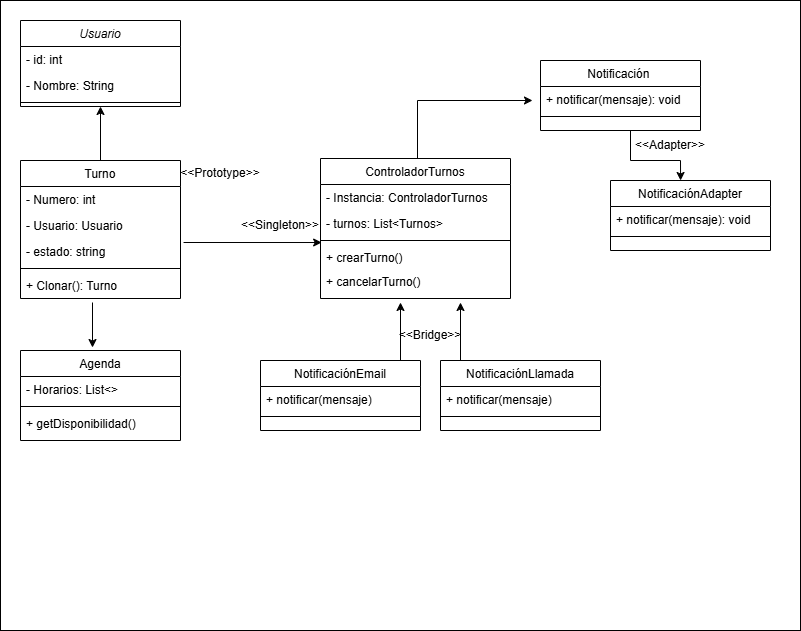

The diagram above was exported from draw.io. Its source (the exported page's mxGraphModel, read from the mxfile embedded in the PNG):
<mxGraphModel dx="1319" dy="764" grid="1" gridSize="10" guides="1" tooltips="1" connect="1" arrows="1" fold="1" page="1" pageScale="1" pageWidth="827" pageHeight="1169" math="0" shadow="0">
  <root>
    <mxCell id="WIyWlLk6GJQsqaUBKTNV-0" />
    <mxCell id="WIyWlLk6GJQsqaUBKTNV-1" parent="WIyWlLk6GJQsqaUBKTNV-0" />
    <mxCell id="ApaMtB6cYBc6MM_GWIqZ-24" value="" style="rounded=0;whiteSpace=wrap;html=1;" vertex="1" parent="WIyWlLk6GJQsqaUBKTNV-1">
      <mxGeometry width="800" height="630" as="geometry" />
    </mxCell>
    <mxCell id="zkfFHV4jXpPFQw0GAbJ--0" value="Usuario" style="swimlane;fontStyle=2;align=center;verticalAlign=top;childLayout=stackLayout;horizontal=1;startSize=26;horizontalStack=0;resizeParent=1;resizeLast=0;collapsible=1;marginBottom=0;rounded=0;shadow=0;strokeWidth=1;" parent="WIyWlLk6GJQsqaUBKTNV-1" vertex="1">
      <mxGeometry x="20" y="20" width="160" height="86" as="geometry">
        <mxRectangle x="230" y="140" width="160" height="26" as="alternateBounds" />
      </mxGeometry>
    </mxCell>
    <mxCell id="zkfFHV4jXpPFQw0GAbJ--1" value="- id: int" style="text;align=left;verticalAlign=top;spacingLeft=4;spacingRight=4;overflow=hidden;rotatable=0;points=[[0,0.5],[1,0.5]];portConstraint=eastwest;" parent="zkfFHV4jXpPFQw0GAbJ--0" vertex="1">
      <mxGeometry y="26" width="160" height="26" as="geometry" />
    </mxCell>
    <mxCell id="zkfFHV4jXpPFQw0GAbJ--2" value="- Nombre: String" style="text;align=left;verticalAlign=top;spacingLeft=4;spacingRight=4;overflow=hidden;rotatable=0;points=[[0,0.5],[1,0.5]];portConstraint=eastwest;rounded=0;shadow=0;html=0;" parent="zkfFHV4jXpPFQw0GAbJ--0" vertex="1">
      <mxGeometry y="52" width="160" height="26" as="geometry" />
    </mxCell>
    <mxCell id="zkfFHV4jXpPFQw0GAbJ--4" value="" style="line;html=1;strokeWidth=1;align=left;verticalAlign=middle;spacingTop=-1;spacingLeft=3;spacingRight=3;rotatable=0;labelPosition=right;points=[];portConstraint=eastwest;" parent="zkfFHV4jXpPFQw0GAbJ--0" vertex="1">
      <mxGeometry y="78" width="160" height="8" as="geometry" />
    </mxCell>
    <mxCell id="zkfFHV4jXpPFQw0GAbJ--6" value="Turno" style="swimlane;fontStyle=0;align=center;verticalAlign=top;childLayout=stackLayout;horizontal=1;startSize=26;horizontalStack=0;resizeParent=1;resizeLast=0;collapsible=1;marginBottom=0;rounded=0;shadow=0;strokeWidth=1;" parent="WIyWlLk6GJQsqaUBKTNV-1" vertex="1">
      <mxGeometry x="20" y="160" width="160" height="138" as="geometry">
        <mxRectangle x="130" y="380" width="160" height="26" as="alternateBounds" />
      </mxGeometry>
    </mxCell>
    <mxCell id="zkfFHV4jXpPFQw0GAbJ--7" value="- Numero: int" style="text;align=left;verticalAlign=top;spacingLeft=4;spacingRight=4;overflow=hidden;rotatable=0;points=[[0,0.5],[1,0.5]];portConstraint=eastwest;" parent="zkfFHV4jXpPFQw0GAbJ--6" vertex="1">
      <mxGeometry y="26" width="160" height="26" as="geometry" />
    </mxCell>
    <mxCell id="zkfFHV4jXpPFQw0GAbJ--8" value="- Usuario: Usuario" style="text;align=left;verticalAlign=top;spacingLeft=4;spacingRight=4;overflow=hidden;rotatable=0;points=[[0,0.5],[1,0.5]];portConstraint=eastwest;rounded=0;shadow=0;html=0;" parent="zkfFHV4jXpPFQw0GAbJ--6" vertex="1">
      <mxGeometry y="52" width="160" height="26" as="geometry" />
    </mxCell>
    <mxCell id="vTW_RsSW-LsA3D8epOaC-24" value="- estado: string" style="text;align=left;verticalAlign=top;spacingLeft=4;spacingRight=4;overflow=hidden;rotatable=0;points=[[0,0.5],[1,0.5]];portConstraint=eastwest;rounded=0;shadow=0;html=0;" parent="zkfFHV4jXpPFQw0GAbJ--6" vertex="1">
      <mxGeometry y="78" width="160" height="26" as="geometry" />
    </mxCell>
    <mxCell id="zkfFHV4jXpPFQw0GAbJ--9" value="" style="line;html=1;strokeWidth=1;align=left;verticalAlign=middle;spacingTop=-1;spacingLeft=3;spacingRight=3;rotatable=0;labelPosition=right;points=[];portConstraint=eastwest;" parent="zkfFHV4jXpPFQw0GAbJ--6" vertex="1">
      <mxGeometry y="104" width="160" height="8" as="geometry" />
    </mxCell>
    <mxCell id="zkfFHV4jXpPFQw0GAbJ--11" value="+ Clonar(): Turno" style="text;align=left;verticalAlign=top;spacingLeft=4;spacingRight=4;overflow=hidden;rotatable=0;points=[[0,0.5],[1,0.5]];portConstraint=eastwest;" parent="zkfFHV4jXpPFQw0GAbJ--6" vertex="1">
      <mxGeometry y="112" width="160" height="26" as="geometry" />
    </mxCell>
    <mxCell id="zkfFHV4jXpPFQw0GAbJ--13" value="Notificación " style="swimlane;fontStyle=0;align=center;verticalAlign=top;childLayout=stackLayout;horizontal=1;startSize=26;horizontalStack=0;resizeParent=1;resizeLast=0;collapsible=1;marginBottom=0;rounded=0;shadow=0;strokeWidth=1;" parent="WIyWlLk6GJQsqaUBKTNV-1" vertex="1">
      <mxGeometry x="540" y="60" width="160" height="70" as="geometry">
        <mxRectangle x="340" y="380" width="170" height="26" as="alternateBounds" />
      </mxGeometry>
    </mxCell>
    <mxCell id="zkfFHV4jXpPFQw0GAbJ--14" value="+ notificar(mensaje): void" style="text;align=left;verticalAlign=top;spacingLeft=4;spacingRight=4;overflow=hidden;rotatable=0;points=[[0,0.5],[1,0.5]];portConstraint=eastwest;" parent="zkfFHV4jXpPFQw0GAbJ--13" vertex="1">
      <mxGeometry y="26" width="160" height="26" as="geometry" />
    </mxCell>
    <mxCell id="zkfFHV4jXpPFQw0GAbJ--15" value="" style="line;html=1;strokeWidth=1;align=left;verticalAlign=middle;spacingTop=-1;spacingLeft=3;spacingRight=3;rotatable=0;labelPosition=right;points=[];portConstraint=eastwest;" parent="zkfFHV4jXpPFQw0GAbJ--13" vertex="1">
      <mxGeometry y="52" width="160" height="8" as="geometry" />
    </mxCell>
    <mxCell id="vTW_RsSW-LsA3D8epOaC-0" value="&amp;lt;&amp;lt;Prototype&amp;gt;&amp;gt;" style="text;html=1;align=center;verticalAlign=middle;whiteSpace=wrap;rounded=0;" parent="WIyWlLk6GJQsqaUBKTNV-1" vertex="1">
      <mxGeometry x="190" y="158" width="60" height="30" as="geometry" />
    </mxCell>
    <mxCell id="vTW_RsSW-LsA3D8epOaC-1" value="ControladorTurnos" style="swimlane;fontStyle=0;align=center;verticalAlign=top;childLayout=stackLayout;horizontal=1;startSize=26;horizontalStack=0;resizeParent=1;resizeLast=0;collapsible=1;marginBottom=0;rounded=0;shadow=0;strokeWidth=1;" parent="WIyWlLk6GJQsqaUBKTNV-1" vertex="1">
      <mxGeometry x="320" y="158" width="190" height="140" as="geometry">
        <mxRectangle x="130" y="380" width="160" height="26" as="alternateBounds" />
      </mxGeometry>
    </mxCell>
    <mxCell id="vTW_RsSW-LsA3D8epOaC-2" value="- Instancia: ControladorTurnos" style="text;align=left;verticalAlign=top;spacingLeft=4;spacingRight=4;overflow=hidden;rotatable=0;points=[[0,0.5],[1,0.5]];portConstraint=eastwest;" parent="vTW_RsSW-LsA3D8epOaC-1" vertex="1">
      <mxGeometry y="26" width="190" height="26" as="geometry" />
    </mxCell>
    <mxCell id="vTW_RsSW-LsA3D8epOaC-3" value="- turnos: List&lt;Turnos&gt;" style="text;align=left;verticalAlign=top;spacingLeft=4;spacingRight=4;overflow=hidden;rotatable=0;points=[[0,0.5],[1,0.5]];portConstraint=eastwest;rounded=0;shadow=0;html=0;" parent="vTW_RsSW-LsA3D8epOaC-1" vertex="1">
      <mxGeometry y="52" width="190" height="26" as="geometry" />
    </mxCell>
    <mxCell id="vTW_RsSW-LsA3D8epOaC-4" value="" style="line;html=1;strokeWidth=1;align=left;verticalAlign=middle;spacingTop=-1;spacingLeft=3;spacingRight=3;rotatable=0;labelPosition=right;points=[];portConstraint=eastwest;" parent="vTW_RsSW-LsA3D8epOaC-1" vertex="1">
      <mxGeometry y="78" width="190" height="8" as="geometry" />
    </mxCell>
    <mxCell id="vTW_RsSW-LsA3D8epOaC-5" value="+ crearTurno()" style="text;align=left;verticalAlign=top;spacingLeft=4;spacingRight=4;overflow=hidden;rotatable=0;points=[[0,0.5],[1,0.5]];portConstraint=eastwest;" parent="vTW_RsSW-LsA3D8epOaC-1" vertex="1">
      <mxGeometry y="86" width="190" height="24" as="geometry" />
    </mxCell>
    <mxCell id="vTW_RsSW-LsA3D8epOaC-7" value="+ cancelarTurno()" style="text;align=left;verticalAlign=top;spacingLeft=4;spacingRight=4;overflow=hidden;rotatable=0;points=[[0,0.5],[1,0.5]];portConstraint=eastwest;" parent="vTW_RsSW-LsA3D8epOaC-1" vertex="1">
      <mxGeometry y="110" width="190" height="30" as="geometry" />
    </mxCell>
    <mxCell id="vTW_RsSW-LsA3D8epOaC-6" value="&amp;lt;&amp;lt;Singleton&amp;gt;&amp;gt;" style="text;html=1;align=center;verticalAlign=middle;whiteSpace=wrap;rounded=0;" parent="WIyWlLk6GJQsqaUBKTNV-1" vertex="1">
      <mxGeometry x="250" y="210" width="60" height="30" as="geometry" />
    </mxCell>
    <mxCell id="vTW_RsSW-LsA3D8epOaC-8" value="NotificaciónAdapter" style="swimlane;fontStyle=0;align=center;verticalAlign=top;childLayout=stackLayout;horizontal=1;startSize=26;horizontalStack=0;resizeParent=1;resizeLast=0;collapsible=1;marginBottom=0;rounded=0;shadow=0;strokeWidth=1;" parent="WIyWlLk6GJQsqaUBKTNV-1" vertex="1">
      <mxGeometry x="610" y="180" width="160" height="70" as="geometry">
        <mxRectangle x="340" y="380" width="170" height="26" as="alternateBounds" />
      </mxGeometry>
    </mxCell>
    <mxCell id="vTW_RsSW-LsA3D8epOaC-9" value="+ notificar(mensaje): void" style="text;align=left;verticalAlign=top;spacingLeft=4;spacingRight=4;overflow=hidden;rotatable=0;points=[[0,0.5],[1,0.5]];portConstraint=eastwest;" parent="vTW_RsSW-LsA3D8epOaC-8" vertex="1">
      <mxGeometry y="26" width="160" height="26" as="geometry" />
    </mxCell>
    <mxCell id="vTW_RsSW-LsA3D8epOaC-10" value="" style="line;html=1;strokeWidth=1;align=left;verticalAlign=middle;spacingTop=-1;spacingLeft=3;spacingRight=3;rotatable=0;labelPosition=right;points=[];portConstraint=eastwest;" parent="vTW_RsSW-LsA3D8epOaC-8" vertex="1">
      <mxGeometry y="52" width="160" height="8" as="geometry" />
    </mxCell>
    <mxCell id="vTW_RsSW-LsA3D8epOaC-11" value="&amp;lt;&amp;lt;Adapter&amp;gt;&amp;gt;" style="text;html=1;align=center;verticalAlign=middle;whiteSpace=wrap;rounded=0;" parent="WIyWlLk6GJQsqaUBKTNV-1" vertex="1">
      <mxGeometry x="640" y="130" width="60" height="30" as="geometry" />
    </mxCell>
    <mxCell id="vTW_RsSW-LsA3D8epOaC-12" value="Agenda" style="swimlane;fontStyle=0;align=center;verticalAlign=top;childLayout=stackLayout;horizontal=1;startSize=26;horizontalStack=0;resizeParent=1;resizeLast=0;collapsible=1;marginBottom=0;rounded=0;shadow=0;strokeWidth=1;" parent="WIyWlLk6GJQsqaUBKTNV-1" vertex="1">
      <mxGeometry x="20" y="350" width="160" height="90" as="geometry">
        <mxRectangle x="130" y="380" width="160" height="26" as="alternateBounds" />
      </mxGeometry>
    </mxCell>
    <mxCell id="vTW_RsSW-LsA3D8epOaC-13" value="- Horarios: List&lt;&gt;" style="text;align=left;verticalAlign=top;spacingLeft=4;spacingRight=4;overflow=hidden;rotatable=0;points=[[0,0.5],[1,0.5]];portConstraint=eastwest;" parent="vTW_RsSW-LsA3D8epOaC-12" vertex="1">
      <mxGeometry y="26" width="160" height="26" as="geometry" />
    </mxCell>
    <mxCell id="vTW_RsSW-LsA3D8epOaC-15" value="" style="line;html=1;strokeWidth=1;align=left;verticalAlign=middle;spacingTop=-1;spacingLeft=3;spacingRight=3;rotatable=0;labelPosition=right;points=[];portConstraint=eastwest;" parent="vTW_RsSW-LsA3D8epOaC-12" vertex="1">
      <mxGeometry y="52" width="160" height="8" as="geometry" />
    </mxCell>
    <mxCell id="vTW_RsSW-LsA3D8epOaC-16" value="+ getDisponibilidad()" style="text;align=left;verticalAlign=top;spacingLeft=4;spacingRight=4;overflow=hidden;rotatable=0;points=[[0,0.5],[1,0.5]];portConstraint=eastwest;" parent="vTW_RsSW-LsA3D8epOaC-12" vertex="1">
      <mxGeometry y="60" width="160" height="26" as="geometry" />
    </mxCell>
    <mxCell id="vTW_RsSW-LsA3D8epOaC-17" value="NotificaciónEmail" style="swimlane;fontStyle=0;align=center;verticalAlign=top;childLayout=stackLayout;horizontal=1;startSize=26;horizontalStack=0;resizeParent=1;resizeLast=0;collapsible=1;marginBottom=0;rounded=0;shadow=0;strokeWidth=1;" parent="WIyWlLk6GJQsqaUBKTNV-1" vertex="1">
      <mxGeometry x="260" y="360" width="160" height="70" as="geometry">
        <mxRectangle x="340" y="380" width="170" height="26" as="alternateBounds" />
      </mxGeometry>
    </mxCell>
    <mxCell id="vTW_RsSW-LsA3D8epOaC-18" value="+ notificar(mensaje) " style="text;align=left;verticalAlign=top;spacingLeft=4;spacingRight=4;overflow=hidden;rotatable=0;points=[[0,0.5],[1,0.5]];portConstraint=eastwest;" parent="vTW_RsSW-LsA3D8epOaC-17" vertex="1">
      <mxGeometry y="26" width="160" height="26" as="geometry" />
    </mxCell>
    <mxCell id="vTW_RsSW-LsA3D8epOaC-19" value="" style="line;html=1;strokeWidth=1;align=left;verticalAlign=middle;spacingTop=-1;spacingLeft=3;spacingRight=3;rotatable=0;labelPosition=right;points=[];portConstraint=eastwest;" parent="vTW_RsSW-LsA3D8epOaC-17" vertex="1">
      <mxGeometry y="52" width="160" height="8" as="geometry" />
    </mxCell>
    <mxCell id="vTW_RsSW-LsA3D8epOaC-20" value="NotificaciónLlamada" style="swimlane;fontStyle=0;align=center;verticalAlign=top;childLayout=stackLayout;horizontal=1;startSize=26;horizontalStack=0;resizeParent=1;resizeLast=0;collapsible=1;marginBottom=0;rounded=0;shadow=0;strokeWidth=1;" parent="WIyWlLk6GJQsqaUBKTNV-1" vertex="1">
      <mxGeometry x="440" y="360" width="160" height="70" as="geometry">
        <mxRectangle x="340" y="380" width="170" height="26" as="alternateBounds" />
      </mxGeometry>
    </mxCell>
    <mxCell id="vTW_RsSW-LsA3D8epOaC-21" value="+ notificar(mensaje) " style="text;align=left;verticalAlign=top;spacingLeft=4;spacingRight=4;overflow=hidden;rotatable=0;points=[[0,0.5],[1,0.5]];portConstraint=eastwest;" parent="vTW_RsSW-LsA3D8epOaC-20" vertex="1">
      <mxGeometry y="26" width="160" height="26" as="geometry" />
    </mxCell>
    <mxCell id="vTW_RsSW-LsA3D8epOaC-22" value="" style="line;html=1;strokeWidth=1;align=left;verticalAlign=middle;spacingTop=-1;spacingLeft=3;spacingRight=3;rotatable=0;labelPosition=right;points=[];portConstraint=eastwest;" parent="vTW_RsSW-LsA3D8epOaC-20" vertex="1">
      <mxGeometry y="52" width="160" height="8" as="geometry" />
    </mxCell>
    <mxCell id="vTW_RsSW-LsA3D8epOaC-23" value="&amp;lt;&amp;lt;Bridge&amp;gt;&amp;gt;" style="text;html=1;align=center;verticalAlign=middle;whiteSpace=wrap;rounded=0;" parent="WIyWlLk6GJQsqaUBKTNV-1" vertex="1">
      <mxGeometry x="400" y="320" width="60" height="30" as="geometry" />
    </mxCell>
    <mxCell id="vTW_RsSW-LsA3D8epOaC-32" value="" style="endArrow=classic;html=1;rounded=0;entryX=0.5;entryY=1;entryDx=0;entryDy=0;exitX=0.5;exitY=0;exitDx=0;exitDy=0;" parent="WIyWlLk6GJQsqaUBKTNV-1" source="zkfFHV4jXpPFQw0GAbJ--6" target="zkfFHV4jXpPFQw0GAbJ--0" edge="1">
      <mxGeometry width="50" height="50" relative="1" as="geometry">
        <mxPoint x="90" y="160" as="sourcePoint" />
        <mxPoint x="140" y="110" as="targetPoint" />
      </mxGeometry>
    </mxCell>
    <mxCell id="vTW_RsSW-LsA3D8epOaC-34" value="" style="endArrow=classic;html=1;rounded=0;exitX=0.45;exitY=1.154;exitDx=0;exitDy=0;exitPerimeter=0;entryX=0.45;entryY=-0.033;entryDx=0;entryDy=0;entryPerimeter=0;" parent="WIyWlLk6GJQsqaUBKTNV-1" source="zkfFHV4jXpPFQw0GAbJ--11" target="vTW_RsSW-LsA3D8epOaC-12" edge="1">
      <mxGeometry width="50" height="50" relative="1" as="geometry">
        <mxPoint x="290" y="440" as="sourcePoint" />
        <mxPoint x="340" y="390" as="targetPoint" />
      </mxGeometry>
    </mxCell>
    <mxCell id="vTW_RsSW-LsA3D8epOaC-35" value="" style="endArrow=classic;html=1;rounded=0;exitX=1.019;exitY=0.154;exitDx=0;exitDy=0;exitPerimeter=0;entryX=0.006;entryY=-0.083;entryDx=0;entryDy=0;entryPerimeter=0;" parent="WIyWlLk6GJQsqaUBKTNV-1" source="vTW_RsSW-LsA3D8epOaC-24" target="vTW_RsSW-LsA3D8epOaC-5" edge="1">
      <mxGeometry width="50" height="50" relative="1" as="geometry">
        <mxPoint x="290" y="240" as="sourcePoint" />
        <mxPoint x="340" y="190" as="targetPoint" />
      </mxGeometry>
    </mxCell>
    <mxCell id="vTW_RsSW-LsA3D8epOaC-37" value="" style="endArrow=classic;html=1;rounded=0;entryX=0.125;entryY=1.133;entryDx=0;entryDy=0;entryPerimeter=0;" parent="WIyWlLk6GJQsqaUBKTNV-1" edge="1">
      <mxGeometry width="50" height="50" relative="1" as="geometry">
        <mxPoint x="400" y="360" as="sourcePoint" />
        <mxPoint x="400" y="301.99" as="targetPoint" />
      </mxGeometry>
    </mxCell>
    <mxCell id="vTW_RsSW-LsA3D8epOaC-38" value="" style="endArrow=classic;html=1;rounded=0;entryX=0.125;entryY=1.133;entryDx=0;entryDy=0;entryPerimeter=0;" parent="WIyWlLk6GJQsqaUBKTNV-1" edge="1">
      <mxGeometry width="50" height="50" relative="1" as="geometry">
        <mxPoint x="460" y="360" as="sourcePoint" />
        <mxPoint x="460" y="302" as="targetPoint" />
      </mxGeometry>
    </mxCell>
    <mxCell id="ApaMtB6cYBc6MM_GWIqZ-22" value="" style="endArrow=classic;html=1;rounded=0;entryX=0.438;entryY=0;entryDx=0;entryDy=0;entryPerimeter=0;" edge="1" parent="WIyWlLk6GJQsqaUBKTNV-1" target="vTW_RsSW-LsA3D8epOaC-8">
      <mxGeometry width="50" height="50" relative="1" as="geometry">
        <mxPoint x="630" y="130" as="sourcePoint" />
        <mxPoint x="760" y="140" as="targetPoint" />
        <Array as="points">
          <mxPoint x="630" y="160" />
          <mxPoint x="680" y="160" />
        </Array>
      </mxGeometry>
    </mxCell>
    <mxCell id="ApaMtB6cYBc6MM_GWIqZ-23" value="" style="endArrow=classic;html=1;rounded=0;exitX=0.5;exitY=0;exitDx=0;exitDy=0;" edge="1" parent="WIyWlLk6GJQsqaUBKTNV-1">
      <mxGeometry width="50" height="50" relative="1" as="geometry">
        <mxPoint x="417" y="158" as="sourcePoint" />
        <mxPoint x="532" y="100" as="targetPoint" />
        <Array as="points">
          <mxPoint x="417" y="100" />
        </Array>
      </mxGeometry>
    </mxCell>
  </root>
</mxGraphModel>